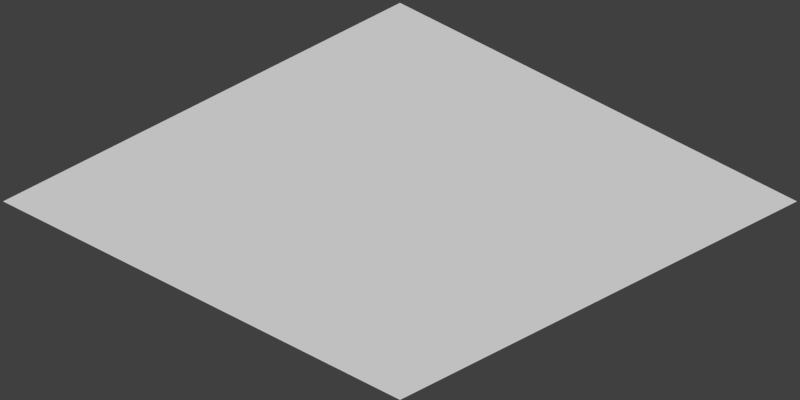 # Source: isoTileBase.blend  (saved by Blender 2.68.0; exported with 4.5.12 LTS)
import bpy
from mathutils import Matrix  # noqa: F401  (used for matrix-valued properties, if any)

bpy.ops.wm.read_factory_settings(use_empty=True)
scene = bpy.context.scene
scene.name = 'Scene'

# ---- collections
col_collection_1 = bpy.data.collections.new('Collection 1'); scene.collection.children.link(col_collection_1)

# ---- world
world_world = bpy.data.worlds.new('World'); scene.world = world_world
world_world.color = (0.05088, 0.05088, 0.05088)
world_world.use_sun_shadow = False
world_world.sun_shadow_jitter_overblur = 0.0
world_world.cycles.sampling_method = 'MANUAL'
world_world.cycles.sample_map_resolution = 256

# ---- cameras
cam_camera = bpy.data.cameras.new('Camera')
cam_camera.type = 'ORTHO'
cam_camera.clip_end = 100.0
cam_camera.lens = 35.0
cam_camera.sensor_width = 32.0
cam_camera.sensor_height = 18.0
cam_camera.ortho_scale = 2.85
cam_camera.dof.focus_distance = 0.0
cam_camera.dof.aperture_fstop = 128.0

# ---- meshes
me_plane = bpy.data.meshes.new('Plane')
me_plane.from_pydata([(1.0, -1.0, 0.0), (-1.0, -1.0, 0.0), (1.0, 1.0, 0.0), (-1.0, 1.0, 0.0)], [], [(1, 0, 2, 3)])
me_plane.use_remesh_preserve_volume = False
me_plane.use_remesh_preserve_attributes = False
me_plane.use_mirror_vertex_groups = False
me_plane.update()

# ---- objects
ob_camera = bpy.data.objects.new('Camera', cam_camera)
ob_plane = bpy.data.objects.new('Plane', me_plane)

# ---- transforms, parenting, visibility, modifiers, constraints
ob_camera.location = (5.0, -5.0, 4.09)
ob_camera.rotation_euler = (1.047, -0.0, 0.7854)
ob_camera.lineart.crease_threshold = 0.0
ob_plane.location = (0.0, 0.0, 0.0)
ob_plane.lineart.crease_threshold = 0.0

# ---- collection membership
col_collection_1.objects.link(ob_camera)
col_collection_1.objects.link(ob_plane)

# ---- scene / render settings (as saved in the file)
scene.camera = ob_camera
scene.frame_start = 1; scene.frame_end = 250; scene.frame_set(1)
scene.render.engine = 'BLENDER_EEVEE_NEXT'
scene.render.image_settings.color_depth = '16'
scene.render.image_settings.compression = 90
scene.render.resolution_x = 128
scene.render.resolution_y = 64
scene.render.dither_intensity = 0.0
scene.render.film_transparent = True
scene.cycles.use_denoising = False
scene.cycles.samples = 10
scene.cycles.sampling_pattern = 'TABULATED_SOBOL'
scene.cycles.light_sampling_threshold = 0.0
scene.cycles.use_adaptive_sampling = False
scene.cycles.use_light_tree = False
scene.cycles.blur_glossy = 0.0
scene.cycles.volume_bounces = 1
scene.cycles.pixel_filter_type = 'GAUSSIAN'
scene.cycles.sample_clamp_indirect = 0.0
scene.view_settings.view_transform = 'Standard'
bpy.context.view_layer.update()

# ---- added for rendering (the .blend has no usable light): sun
light_auto_sun = bpy.data.lights.new('AutoSun', 'SUN')
light_auto_sun.energy = 3.0
light_auto_sun.angle = 0.0523599
ob_auto_sun = bpy.data.objects.new('AutoSun', light_auto_sun)
scene.collection.objects.link(ob_auto_sun)
ob_auto_sun.rotation_euler = (0.872665, 0.174533, 0.523599)
bpy.context.view_layer.update()
